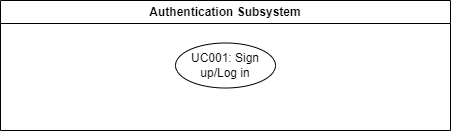

The diagram above was exported from draw.io. Its source (the exported page's mxGraphModel, read from the mxfile embedded in the PNG):
<mxGraphModel dx="1072" dy="1668" grid="1" gridSize="10" guides="1" tooltips="1" connect="1" arrows="1" fold="1" page="1" pageScale="1" pageWidth="850" pageHeight="1100" math="0" shadow="0">
  <root>
    <mxCell id="0" />
    <mxCell id="1" parent="0" />
    <mxCell id="4" value="Authentication Subsystem" style="swimlane;whiteSpace=wrap;html=1;" parent="1" vertex="1">
      <mxGeometry x="190" y="-1010" width="450" height="130" as="geometry" />
    </mxCell>
    <mxCell id="3" value="UC001: Sign up/Log in" style="ellipse;whiteSpace=wrap;html=1;" parent="4" vertex="1">
      <mxGeometry x="175" y="42.5" width="100" height="45" as="geometry" />
    </mxCell>
  </root>
</mxGraphModel>